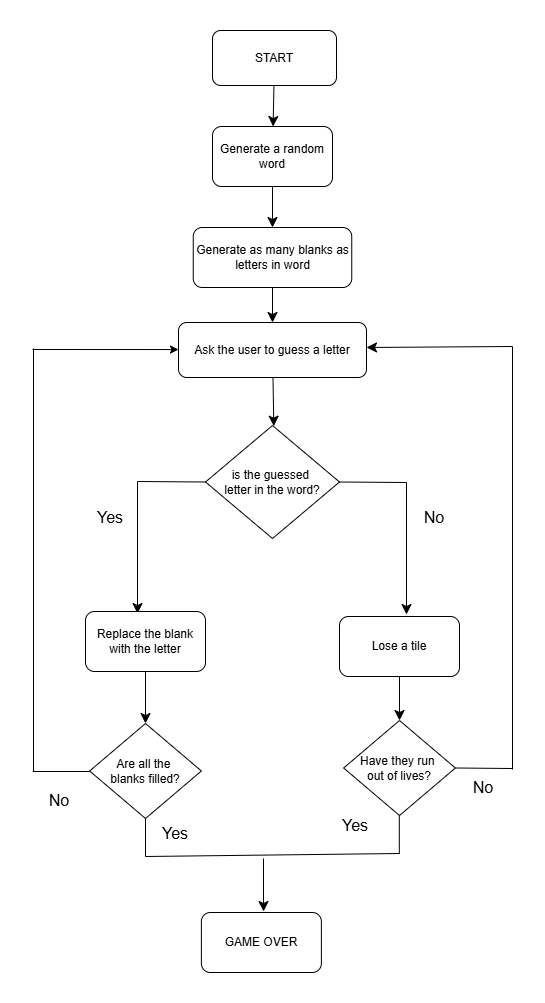

The diagram above was exported from draw.io. Its source (the exported page's mxGraphModel, read from the mxfile embedded in the PNG):
<mxGraphModel dx="1572" dy="1780" grid="0" gridSize="10" guides="1" tooltips="1" connect="1" arrows="1" fold="1" page="0" pageScale="1" pageWidth="827" pageHeight="1169" math="0" shadow="0">
  <root>
    <mxCell id="0" />
    <mxCell id="1" parent="0" />
    <mxCell id="oEn3Wx1_1nzyLztXSuIf-7" edge="1" parent="1" source="oEn3Wx1_1nzyLztXSuIf-1" style="edgeStyle=none;curved=1;rounded=0;orthogonalLoop=1;jettySize=auto;html=1;fontSize=12;startSize=8;endSize=8;" target="oEn3Wx1_1nzyLztXSuIf-2" value="">
      <mxGeometry relative="1" as="geometry" />
    </mxCell>
    <mxCell id="oEn3Wx1_1nzyLztXSuIf-1" parent="1" style="rounded=1;whiteSpace=wrap;html=1;" value="START" vertex="1">
      <mxGeometry height="55" width="124" x="134" y="-135" as="geometry" />
    </mxCell>
    <mxCell id="oEn3Wx1_1nzyLztXSuIf-8" edge="1" parent="1" source="oEn3Wx1_1nzyLztXSuIf-2" style="edgeStyle=none;curved=1;rounded=0;orthogonalLoop=1;jettySize=auto;html=1;fontSize=12;startSize=8;endSize=8;" target="oEn3Wx1_1nzyLztXSuIf-4" value="">
      <mxGeometry relative="1" as="geometry" />
    </mxCell>
    <mxCell id="oEn3Wx1_1nzyLztXSuIf-2" parent="1" style="whiteSpace=wrap;html=1;rounded=1;" value="Generate a random word" vertex="1">
      <mxGeometry height="60" width="120" x="134" y="-39" as="geometry" />
    </mxCell>
    <mxCell id="oEn3Wx1_1nzyLztXSuIf-10" edge="1" parent="1" source="oEn3Wx1_1nzyLztXSuIf-4" style="edgeStyle=none;curved=1;rounded=0;orthogonalLoop=1;jettySize=auto;html=1;fontSize=12;startSize=8;endSize=8;" target="oEn3Wx1_1nzyLztXSuIf-9" value="">
      <mxGeometry relative="1" as="geometry" />
    </mxCell>
    <mxCell id="oEn3Wx1_1nzyLztXSuIf-4" parent="1" style="whiteSpace=wrap;html=1;rounded=1;" value="Generate as many blanks as letters in word" vertex="1">
      <mxGeometry height="60" width="158.5" x="114.75" y="62" as="geometry" />
    </mxCell>
    <mxCell id="oEn3Wx1_1nzyLztXSuIf-14" edge="1" parent="1" source="oEn3Wx1_1nzyLztXSuIf-9" style="edgeStyle=none;curved=1;rounded=0;orthogonalLoop=1;jettySize=auto;html=1;fontSize=12;startSize=8;endSize=8;" value="">
      <mxGeometry relative="1" as="geometry">
        <mxPoint x="195.3191489361701" y="260.68085106382955" as="targetPoint" />
      </mxGeometry>
    </mxCell>
    <mxCell id="oEn3Wx1_1nzyLztXSuIf-9" parent="1" style="whiteSpace=wrap;html=1;rounded=1;" value="Ask the user to guess a letter" vertex="1">
      <mxGeometry height="55" width="188" x="100" y="157" as="geometry" />
    </mxCell>
    <mxCell id="oEn3Wx1_1nzyLztXSuIf-15" parent="1" style="rhombus;whiteSpace=wrap;html=1;" value="is the guessed&amp;nbsp;&lt;div&gt;letter in the word?&lt;/div&gt;" vertex="1">
      <mxGeometry height="113" width="134" x="127" y="260" as="geometry" />
    </mxCell>
    <mxCell id="oEn3Wx1_1nzyLztXSuIf-34" edge="1" parent="1" style="endArrow=none;html=1;rounded=0;fontSize=12;startSize=8;endSize=8;curved=1;exitX=0;exitY=0.5;exitDx=0;exitDy=0;" value="">
      <mxGeometry height="50" relative="1" width="50" as="geometry">
        <mxPoint x="260" y="316.5" as="sourcePoint" />
        <mxPoint x="328" y="317" as="targetPoint" />
      </mxGeometry>
    </mxCell>
    <mxCell id="oEn3Wx1_1nzyLztXSuIf-36" edge="1" parent="1" style="endArrow=none;html=1;rounded=0;fontSize=12;startSize=8;endSize=8;curved=1;exitX=0;exitY=0.5;exitDx=0;exitDy=0;" value="">
      <mxGeometry height="50" relative="1" width="50" as="geometry">
        <mxPoint x="59" y="316" as="sourcePoint" />
        <mxPoint x="127" y="316.5" as="targetPoint" />
      </mxGeometry>
    </mxCell>
    <mxCell id="oEn3Wx1_1nzyLztXSuIf-39" edge="1" parent="1" style="endArrow=classic;html=1;rounded=0;fontSize=12;startSize=8;endSize=8;curved=1;" value="">
      <mxGeometry height="50" relative="1" width="50" as="geometry">
        <mxPoint x="328" y="317" as="sourcePoint" />
        <mxPoint x="328" y="449" as="targetPoint" />
      </mxGeometry>
    </mxCell>
    <mxCell id="oEn3Wx1_1nzyLztXSuIf-40" parent="1" style="text;html=1;whiteSpace=wrap;strokeColor=none;fillColor=none;align=center;verticalAlign=middle;rounded=0;fontSize=16;" value="No" vertex="1">
      <mxGeometry height="30" width="60" x="326" y="337" as="geometry" />
    </mxCell>
    <mxCell id="oEn3Wx1_1nzyLztXSuIf-46" edge="1" parent="1" source="oEn3Wx1_1nzyLztXSuIf-41" style="edgeStyle=none;curved=1;rounded=0;orthogonalLoop=1;jettySize=auto;html=1;fontSize=12;startSize=8;endSize=8;" target="oEn3Wx1_1nzyLztXSuIf-45" value="">
      <mxGeometry relative="1" as="geometry" />
    </mxCell>
    <mxCell id="oEn3Wx1_1nzyLztXSuIf-41" parent="1" style="rounded=1;whiteSpace=wrap;html=1;" value="Lose a tile" vertex="1">
      <mxGeometry height="60" width="120" x="261" y="451" as="geometry" />
    </mxCell>
    <mxCell id="oEn3Wx1_1nzyLztXSuIf-42" edge="1" parent="1" style="endArrow=classic;html=1;rounded=0;fontSize=12;startSize=8;endSize=8;curved=1;" value="">
      <mxGeometry height="50" relative="1" width="50" as="geometry">
        <mxPoint x="59" y="316" as="sourcePoint" />
        <mxPoint x="59" y="448" as="targetPoint" />
      </mxGeometry>
    </mxCell>
    <mxCell id="oEn3Wx1_1nzyLztXSuIf-48" edge="1" parent="1" source="oEn3Wx1_1nzyLztXSuIf-43" style="edgeStyle=none;curved=1;rounded=0;orthogonalLoop=1;jettySize=auto;html=1;fontSize=12;startSize=8;endSize=8;" target="oEn3Wx1_1nzyLztXSuIf-47" value="">
      <mxGeometry relative="1" as="geometry" />
    </mxCell>
    <mxCell id="oEn3Wx1_1nzyLztXSuIf-43" parent="1" style="rounded=1;whiteSpace=wrap;html=1;" value="Replace the blank with the letter" vertex="1">
      <mxGeometry height="60" width="120" x="7" y="446" as="geometry" />
    </mxCell>
    <mxCell id="oEn3Wx1_1nzyLztXSuIf-44" parent="1" style="text;html=1;whiteSpace=wrap;strokeColor=none;fillColor=none;align=center;verticalAlign=middle;rounded=0;fontSize=16;" value="Yes" vertex="1">
      <mxGeometry height="30" width="60" x="2" y="337" as="geometry" />
    </mxCell>
    <mxCell id="oEn3Wx1_1nzyLztXSuIf-45" parent="1" style="rhombus;whiteSpace=wrap;html=1;" value="Have they run&amp;nbsp;&lt;div&gt;out of lives?&lt;/div&gt;" vertex="1">
      <mxGeometry height="95" width="111.75" x="265.13" y="555" as="geometry" />
    </mxCell>
    <mxCell id="oEn3Wx1_1nzyLztXSuIf-47" parent="1" style="rhombus;whiteSpace=wrap;html=1;" value="Are all the&amp;nbsp;&lt;div&gt;blanks filled?&lt;/div&gt;" vertex="1">
      <mxGeometry height="95" width="111.75" x="11.130000000000004" y="558" as="geometry" />
    </mxCell>
    <mxCell id="oEn3Wx1_1nzyLztXSuIf-52" edge="1" parent="1" style="endArrow=none;html=1;rounded=0;fontSize=12;startSize=8;endSize=8;curved=1;" value="">
      <mxGeometry height="50" relative="1" width="50" as="geometry">
        <mxPoint x="67" y="691" as="sourcePoint" />
        <mxPoint x="67" y="653" as="targetPoint" />
      </mxGeometry>
    </mxCell>
    <mxCell id="oEn3Wx1_1nzyLztXSuIf-53" edge="1" parent="1" style="endArrow=none;html=1;rounded=0;fontSize=12;startSize=8;endSize=8;curved=1;" value="">
      <mxGeometry height="50" relative="1" width="50" as="geometry">
        <mxPoint x="320.80999999999995" y="688" as="sourcePoint" />
        <mxPoint x="320.80999999999995" y="650" as="targetPoint" />
      </mxGeometry>
    </mxCell>
    <mxCell id="oEn3Wx1_1nzyLztXSuIf-54" edge="1" parent="1" style="endArrow=none;html=1;rounded=0;fontSize=12;startSize=8;endSize=8;curved=1;" value="">
      <mxGeometry height="50" relative="1" width="50" as="geometry">
        <mxPoint x="67" y="691" as="sourcePoint" />
        <mxPoint x="321" y="688" as="targetPoint" />
      </mxGeometry>
    </mxCell>
    <mxCell id="oEn3Wx1_1nzyLztXSuIf-56" edge="1" parent="1" style="endArrow=classic;html=1;rounded=0;fontSize=12;startSize=8;endSize=8;curved=1;" value="">
      <mxGeometry height="50" relative="1" width="50" as="geometry">
        <mxPoint x="185" y="693" as="sourcePoint" />
        <mxPoint x="185" y="746" as="targetPoint" />
      </mxGeometry>
    </mxCell>
    <mxCell id="oEn3Wx1_1nzyLztXSuIf-57" parent="1" style="rounded=1;whiteSpace=wrap;html=1;" value="GAME OVER" vertex="1">
      <mxGeometry height="60" width="120" x="122.88" y="747" as="geometry" />
    </mxCell>
    <mxCell id="oEn3Wx1_1nzyLztXSuIf-60" edge="1" parent="1" style="endArrow=none;html=1;rounded=0;fontSize=12;startSize=8;endSize=8;curved=1;entryX=1;entryY=0.5;entryDx=0;entryDy=0;" target="oEn3Wx1_1nzyLztXSuIf-45" value="">
      <mxGeometry height="50" relative="1" width="50" as="geometry">
        <mxPoint x="434" y="603" as="sourcePoint" />
        <mxPoint x="208" y="560" as="targetPoint" />
      </mxGeometry>
    </mxCell>
    <mxCell id="oEn3Wx1_1nzyLztXSuIf-63" edge="1" parent="1" style="endArrow=none;html=1;rounded=0;fontSize=12;startSize=8;endSize=8;curved=1;" value="">
      <mxGeometry height="50" relative="1" width="50" as="geometry">
        <mxPoint x="434" y="604" as="sourcePoint" />
        <mxPoint x="434" y="181" as="targetPoint" />
      </mxGeometry>
    </mxCell>
    <mxCell id="oEn3Wx1_1nzyLztXSuIf-67" edge="1" parent="1" style="endArrow=classic;html=1;rounded=0;fontSize=12;startSize=8;endSize=8;curved=1;entryX=0.092;entryY=-0.067;entryDx=0;entryDy=0;entryPerimeter=0;" value="">
      <mxGeometry height="50" relative="1" width="50" as="geometry">
        <mxPoint x="434" y="181" as="sourcePoint" />
        <mxPoint x="287.99999999999994" y="181.98000000000002" as="targetPoint" />
      </mxGeometry>
    </mxCell>
    <mxCell id="oEn3Wx1_1nzyLztXSuIf-68" parent="1" style="text;html=1;whiteSpace=wrap;strokeColor=none;fillColor=none;align=center;verticalAlign=middle;rounded=0;fontSize=16;" value="Yes" vertex="1">
      <mxGeometry height="30" width="60" x="247" y="645" as="geometry" />
    </mxCell>
    <mxCell id="oEn3Wx1_1nzyLztXSuIf-69" parent="1" style="text;html=1;whiteSpace=wrap;strokeColor=none;fillColor=none;align=center;verticalAlign=middle;rounded=0;fontSize=16;" value="No" vertex="1">
      <mxGeometry height="30" width="60" x="375" y="607" as="geometry" />
    </mxCell>
    <mxCell id="oEn3Wx1_1nzyLztXSuIf-70" edge="1" parent="1" style="endArrow=none;html=1;rounded=0;fontSize=12;startSize=8;endSize=8;curved=1;entryX=1;entryY=0.5;entryDx=0;entryDy=0;" value="">
      <mxGeometry height="50" relative="1" width="50" as="geometry">
        <mxPoint x="11.129999999999995" y="606" as="sourcePoint" />
        <mxPoint x="-45.870000000000005" y="606" as="targetPoint" />
      </mxGeometry>
    </mxCell>
    <mxCell id="oEn3Wx1_1nzyLztXSuIf-72" edge="1" parent="1" style="endArrow=none;html=1;rounded=0;fontSize=12;" value="">
      <mxGeometry height="50" relative="1" width="50" as="geometry">
        <mxPoint x="-45" y="606" as="sourcePoint" />
        <mxPoint x="-45" y="183" as="targetPoint" />
      </mxGeometry>
    </mxCell>
    <mxCell id="oEn3Wx1_1nzyLztXSuIf-74" edge="1" parent="1" style="endArrow=classic;html=1;rounded=0;fontSize=12;curved=1;" value="">
      <mxGeometry height="50" relative="1" width="50" as="geometry">
        <mxPoint x="-46" y="184" as="sourcePoint" />
        <mxPoint x="100" y="184.04" as="targetPoint" />
      </mxGeometry>
    </mxCell>
    <mxCell id="oEn3Wx1_1nzyLztXSuIf-75" parent="1" style="text;html=1;whiteSpace=wrap;strokeColor=none;fillColor=none;align=center;verticalAlign=middle;rounded=0;fontSize=16;" value="No" vertex="1">
      <mxGeometry height="30" width="60" x="-48.87" y="620" as="geometry" />
    </mxCell>
    <mxCell id="oEn3Wx1_1nzyLztXSuIf-76" parent="1" style="text;html=1;whiteSpace=wrap;strokeColor=none;fillColor=none;align=center;verticalAlign=middle;rounded=0;fontSize=16;" value="Yes" vertex="1">
      <mxGeometry height="30" width="60" x="67" y="653" as="geometry" />
    </mxCell>
  </root>
</mxGraphModel>